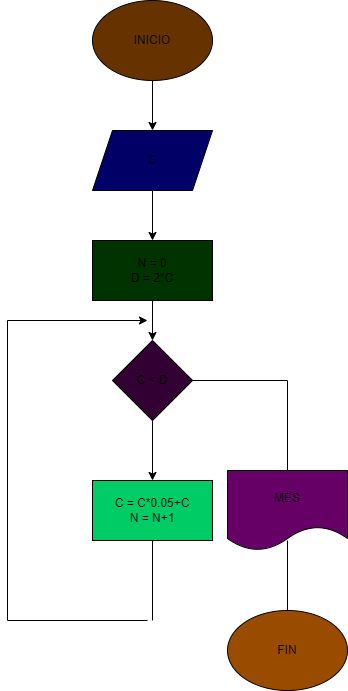

The diagram above was exported from draw.io. Its source (the exported page's mxGraphModel, read from the mxfile embedded in the PNG):
<mxGraphModel dx="986" dy="576" grid="1" gridSize="10" guides="1" tooltips="1" connect="1" arrows="1" fold="1" page="1" pageScale="1" pageWidth="850" pageHeight="1100" math="0" shadow="0">
  <root>
    <mxCell id="0" />
    <mxCell id="1" parent="0" />
    <mxCell id="4" value="" style="edgeStyle=none;html=1;" edge="1" parent="1" source="2" target="3">
      <mxGeometry relative="1" as="geometry" />
    </mxCell>
    <mxCell id="2" value="INICIO" style="ellipse;whiteSpace=wrap;html=1;fillColor=#663300;" vertex="1" parent="1">
      <mxGeometry x="365" y="20" width="120" height="80" as="geometry" />
    </mxCell>
    <mxCell id="6" value="" style="edgeStyle=none;html=1;" edge="1" parent="1" source="3" target="5">
      <mxGeometry relative="1" as="geometry" />
    </mxCell>
    <mxCell id="3" value="C" style="shape=parallelogram;perimeter=parallelogramPerimeter;whiteSpace=wrap;html=1;fixedSize=1;fillColor=#000066;" vertex="1" parent="1">
      <mxGeometry x="365" y="150" width="120" height="60" as="geometry" />
    </mxCell>
    <mxCell id="8" value="" style="edgeStyle=none;html=1;" edge="1" parent="1" source="5" target="7">
      <mxGeometry relative="1" as="geometry" />
    </mxCell>
    <mxCell id="5" value="N = 0&lt;br&gt;D = 2*C" style="whiteSpace=wrap;html=1;fillColor=#003300;" vertex="1" parent="1">
      <mxGeometry x="365" y="260" width="120" height="60" as="geometry" />
    </mxCell>
    <mxCell id="10" value="" style="edgeStyle=none;html=1;" edge="1" parent="1" source="7" target="9">
      <mxGeometry relative="1" as="geometry" />
    </mxCell>
    <mxCell id="7" value="C &amp;lt; D" style="rhombus;whiteSpace=wrap;html=1;fillColor=#330033;" vertex="1" parent="1">
      <mxGeometry x="385" y="360" width="80" height="80" as="geometry" />
    </mxCell>
    <mxCell id="9" value="C = C*0.05+C&lt;br&gt;N = N+1" style="whiteSpace=wrap;html=1;fillColor=#00CC66;" vertex="1" parent="1">
      <mxGeometry x="365" y="500" width="120" height="60" as="geometry" />
    </mxCell>
    <mxCell id="11" value="" style="endArrow=none;html=1;entryX=0.5;entryY=1;entryDx=0;entryDy=0;" edge="1" parent="1" target="9">
      <mxGeometry width="50" height="50" relative="1" as="geometry">
        <mxPoint x="425" y="640" as="sourcePoint" />
        <mxPoint x="435" y="600" as="targetPoint" />
      </mxGeometry>
    </mxCell>
    <mxCell id="12" value="" style="endArrow=none;html=1;" edge="1" parent="1">
      <mxGeometry width="50" height="50" relative="1" as="geometry">
        <mxPoint x="280" y="640" as="sourcePoint" />
        <mxPoint x="420" y="640" as="targetPoint" />
      </mxGeometry>
    </mxCell>
    <mxCell id="13" value="" style="endArrow=none;html=1;" edge="1" parent="1">
      <mxGeometry width="50" height="50" relative="1" as="geometry">
        <mxPoint x="280" y="640" as="sourcePoint" />
        <mxPoint x="280" y="340" as="targetPoint" />
      </mxGeometry>
    </mxCell>
    <mxCell id="15" value="" style="endArrow=classic;html=1;" edge="1" parent="1">
      <mxGeometry width="50" height="50" relative="1" as="geometry">
        <mxPoint x="280" y="340" as="sourcePoint" />
        <mxPoint x="420" y="340" as="targetPoint" />
      </mxGeometry>
    </mxCell>
    <mxCell id="16" value="" style="endArrow=none;html=1;exitX=1;exitY=0.5;exitDx=0;exitDy=0;" edge="1" parent="1" source="7">
      <mxGeometry width="50" height="50" relative="1" as="geometry">
        <mxPoint x="450" y="450" as="sourcePoint" />
        <mxPoint x="560" y="400" as="targetPoint" />
      </mxGeometry>
    </mxCell>
    <mxCell id="17" value="" style="endArrow=none;html=1;exitX=0.5;exitY=0;exitDx=0;exitDy=0;" edge="1" parent="1" source="18">
      <mxGeometry width="50" height="50" relative="1" as="geometry">
        <mxPoint x="560" y="480" as="sourcePoint" />
        <mxPoint x="560" y="400" as="targetPoint" />
      </mxGeometry>
    </mxCell>
    <mxCell id="18" value="MES" style="shape=document;whiteSpace=wrap;html=1;boundedLbl=1;fillColor=#660066;" vertex="1" parent="1">
      <mxGeometry x="500" y="490" width="120" height="80" as="geometry" />
    </mxCell>
    <mxCell id="19" value="" style="endArrow=none;html=1;exitX=0.5;exitY=0;exitDx=0;exitDy=0;" edge="1" parent="1" source="20">
      <mxGeometry width="50" height="50" relative="1" as="geometry">
        <mxPoint x="563" y="640" as="sourcePoint" />
        <mxPoint x="560" y="560" as="targetPoint" />
      </mxGeometry>
    </mxCell>
    <mxCell id="20" value="FIN" style="ellipse;whiteSpace=wrap;html=1;fillColor=#994C00;" vertex="1" parent="1">
      <mxGeometry x="500" y="630" width="120" height="80" as="geometry" />
    </mxCell>
  </root>
</mxGraphModel>